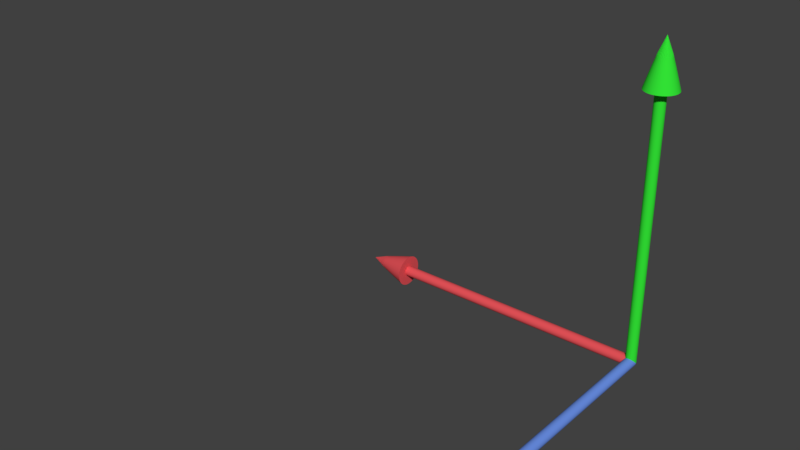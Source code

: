 # Source: ortho-frame-unity.blend  (saved by Blender 2.77.0; exported with 4.5.12 LTS)
import bpy
from mathutils import Matrix  # noqa: F401  (used for matrix-valued properties, if any)

bpy.ops.wm.read_factory_settings(use_empty=True)
scene = bpy.context.scene
scene.name = 'Scene'

# ---- collections
col_collection_1 = bpy.data.collections.new('Collection 1'); scene.collection.children.link(col_collection_1)

# ---- materials (node trees are filled in below, after node groups)
mat_blue = bpy.data.materials.new('blue')
mat_blue.alpha_threshold = 0.0
mat_blue.use_transparent_shadow = False
mat_blue.diffuse_color = (0.1463, 0.2792, 0.8, 1.0)
mat_blue.roughness = 0.5
mat_red = bpy.data.materials.new('red')
mat_red.alpha_threshold = 0.0
mat_red.use_transparent_shadow = False
mat_red.diffuse_color = (0.8, 0.08666, 0.09981, 1.0)
mat_red.roughness = 0.5
mat_green = bpy.data.materials.new('green')
mat_green.alpha_threshold = 0.0
mat_green.use_transparent_shadow = False
mat_green.diffuse_color = (0.03364, 0.8, 0.03731, 1.0)
mat_green.roughness = 0.5

# ---- material node trees

# ---- world
world_world = bpy.data.worlds.new('World'); scene.world = world_world
world_world.color = (0.05088, 0.05088, 0.05088)
world_world.use_sun_shadow = False
world_world.sun_shadow_jitter_overblur = 0.0
world_world.cycles.sampling_method = 'MANUAL'

# ---- meshes
me_cylinder = bpy.data.meshes.new('Cylinder')
me_cylinder.from_pydata([(-4.441e-18, 0.02, 2.98e-08), (2.176e-16, 0.02, 1.0), (0.003902, 0.01962, 0.0), (0.003902, 0.01962, 1.0), (0.007654, 0.01848, 2.98e-08), (0.007654, 0.01848, 1.0), (0.01111, 0.01663, 0.0), (0.01111, 0.01663, 1.0), (0.01414, 0.01414, 9.313e-10), (0.01414, 0.01414, 1.0), (0.01663, 0.01111, 3.073e-08), (0.01663, 0.01111, 1.0), (0.01848, 0.007654, 4.657e-10), (0.01848, 0.007654, 1.0), (0.01962, 0.003902, 3.004e-08), (0.01962, 0.003902, 1.0), (0.02, 2.98e-08, 0.0), (0.02, -1.192e-07, 1.0), (0.01962, -0.003902, -2.328e-10), (0.01962, -0.003902, 1.0), (0.01848, -0.007654, -4.657e-10), (0.01848, -0.007654, 1.0), (0.01663, -0.01111, -9.313e-10), (0.01663, -0.01111, 1.0), (0.01414, -0.01414, -9.313e-10), (0.01414, -0.01414, 1.0), (0.01111, -0.01663, 0.0), (0.01111, -0.01663, 1.0), (0.007654, -0.01848, 0.0), (0.007654, -0.01848, 1.0), (0.003902, -0.01962, 0.0), (0.003902, -0.01962, 1.0), (-6.517e-09, -0.02, 0.0), (-6.517e-09, -0.02, 1.0), (-0.003902, -0.01962, 0.0), (-0.003902, -0.01962, 1.0), (-0.007654, -0.01848, 0.0), (-0.007654, -0.01848, 1.0), (-0.01111, -0.01663, 0.0), (-0.01111, -0.01663, 1.0), (-0.01414, -0.01414, -9.313e-10), (-0.01414, -0.01414, 1.0), (-0.01663, -0.01111, -9.313e-10), (-0.01663, -0.01111, 1.0), (-0.01848, -0.007654, -4.657e-10), (-0.01848, -0.007654, 1.0), (-0.01962, -0.003902, -2.328e-10), (-0.01962, -0.003902, 1.0), (-0.02, 5.96e-08, 2.98e-08), (-0.02, -1.192e-07, 1.0), (-0.01962, 0.003902, 2.328e-10), (-0.01962, 0.003902, 1.0), (-0.01848, 0.007654, 4.657e-10), (-0.01848, 0.007654, 1.0), (-0.01663, 0.01111, 9.313e-10), (-0.01663, 0.01111, 1.0), (-0.01414, 0.01414, 9.313e-10), (-0.01414, 0.01414, 1.0), (-0.01111, 0.01663, 0.0), (-0.01111, 0.01663, 1.0), (-0.007654, 0.01848, 0.0), (-0.007654, 0.01848, 1.0), (-0.003902, 0.01962, 0.0), (-0.003902, 0.01962, 1.0), (-4.22e-09, 0.06, 1.0), (0.01171, 0.05885, 1.0), (0.02296, 0.05543, 1.0), (0.03333, 0.04989, 1.0), (0.04243, 0.04243, 1.0), (0.04989, 0.03333, 1.0), (0.05543, 0.02296, 1.0), (0.05885, 0.01171, 1.0), (0.06, -1.192e-07, 1.0), (0.05885, -0.01171, 1.0), (0.05543, -0.02296, 1.0), (0.04989, -0.03333, 1.0), (0.04243, -0.04243, 1.0), (0.03333, -0.04989, 1.0), (0.02296, -0.05543, 1.0), (0.01171, -0.05885, 1.0), (-2.377e-08, -0.06, 1.0), (-0.01171, -0.05885, 1.0), (-0.02296, -0.05543, 1.0), (-0.03333, -0.04989, 1.0), (-0.04243, -0.04243, 1.0), (-0.04989, -0.03333, 1.0), (-0.05543, -0.02296, 1.0), (-0.05885, -0.01171, 1.0), (-0.06, -1.192e-07, 1.0), (-0.05885, 0.01171, 1.0), (-0.05543, 0.02296, 1.0), (-0.04989, 0.03333, 1.0), (-0.04243, 0.04243, 1.0), (-0.03333, 0.04989, 1.0), (-0.02296, 0.05543, 1.0), (-0.01171, 0.05885, 1.0), (1.979e-09, -1.192e-07, 1.2), (4.441e-18, -2.98e-08, 0.02), (2.265e-16, -1.0, 0.02), (0.003902, 0.0, 0.01962), (0.003902, -1.0, 0.01962), (0.007654, -2.98e-08, 0.01848), (0.007654, -1.0, 0.01848), (0.01111, 0.0, 0.01663), (0.01111, -1.0, 0.01663), (0.01414, -1.863e-09, 0.01414), (0.01414, -1.0, 0.01414), (0.01663, -3.166e-08, 0.01111), (0.01663, -1.0, 0.01111), (0.01848, -9.313e-10, 0.007654), (0.01848, -1.0, 0.007654), (0.01962, -3.027e-08, 0.003902), (0.01962, -1.0, 0.003902), (0.02, 0.0, 2.98e-08), (0.02, -1.0, -1.192e-07), (0.01962, 4.657e-10, -0.003902), (0.01962, -1.0, -0.003902), (0.01848, 9.313e-10, -0.007654), (0.01848, -1.0, -0.007654), (0.01663, 1.863e-09, -0.01111), (0.01663, -1.0, -0.01111), (0.01414, 1.863e-09, -0.01414), (0.01414, -1.0, -0.01414), (0.01111, 0.0, -0.01663), (0.01111, -1.0, -0.01663), (0.007654, 0.0, -0.01848), (0.007654, -1.0, -0.01848), (0.003902, 0.0, -0.01962), (0.003902, -1.0, -0.01962), (-6.517e-09, 0.0, -0.02), (-6.517e-09, -1.0, -0.02), (-0.003902, 0.0, -0.01962), (-0.003902, -1.0, -0.01962), (-0.007654, 0.0, -0.01848), (-0.007654, -1.0, -0.01848), (-0.01111, 0.0, -0.01663), (-0.01111, -1.0, -0.01663), (-0.01414, 1.863e-09, -0.01414), (-0.01414, -1.0, -0.01414), (-0.01663, 1.863e-09, -0.01111), (-0.01663, -1.0, -0.01111), (-0.01848, 9.313e-10, -0.007654), (-0.01848, -1.0, -0.007654), (-0.01962, 4.657e-10, -0.003902), (-0.01962, -1.0, -0.003902), (-0.02, -2.98e-08, 5.96e-08), (-0.02, -1.0, -1.192e-07), (-0.01962, -4.657e-10, 0.003902), (-0.01962, -1.0, 0.003902), (-0.01848, -9.313e-10, 0.007654), (-0.01848, -1.0, 0.007654), (-0.01663, -1.863e-09, 0.01111), (-0.01663, -1.0, 0.01111), (-0.01414, -1.863e-09, 0.01414), (-0.01414, -1.0, 0.01414), (-0.01111, 0.0, 0.01663), (-0.01111, -1.0, 0.01663), (-0.007654, 0.0, 0.01848), (-0.007654, -1.0, 0.01848), (-0.003902, 0.0, 0.01962), (-0.003902, -1.0, 0.01962), (-4.22e-09, -1.0, 0.06), (0.01171, -1.0, 0.05885), (0.02296, -1.0, 0.05543), (0.03333, -1.0, 0.04989), (0.04243, -1.0, 0.04243), (0.04989, -1.0, 0.03333), (0.05543, -1.0, 0.02296), (0.05885, -1.0, 0.01171), (0.06, -1.0, -1.192e-07), (0.05885, -1.0, -0.01171), (0.05543, -1.0, -0.02296), (0.04989, -1.0, -0.03333), (0.04243, -1.0, -0.04243), (0.03333, -1.0, -0.04989), (0.02296, -1.0, -0.05543), (0.01171, -1.0, -0.05885), (-2.377e-08, -1.0, -0.06), (-0.01171, -1.0, -0.05885), (-0.02296, -1.0, -0.05543), (-0.03333, -1.0, -0.04989), (-0.04243, -1.0, -0.04243), (-0.04989, -1.0, -0.03333), (-0.05543, -1.0, -0.02296), (-0.05885, -1.0, -0.01171), (-0.06, -1.0, -1.192e-07), (-0.05885, -1.0, 0.01171), (-0.05543, -1.0, 0.02296), (-0.04989, -1.0, 0.03333), (-0.04243, -1.0, 0.04243), (-0.03333, -1.0, 0.04989), (-0.02296, -1.0, 0.05543), (-0.01171, -1.0, 0.05885), (1.979e-09, -1.2, -1.192e-07), (-2.712e-08, 0.02, 2.687e-09), (-1.0, 0.02, -1.417e-07), (1.987e-09, 0.01962, 0.003902), (-1.0, 0.01962, 0.003902), (-2.861e-08, 0.01848, 0.007654), (-1.0, 0.01848, 0.007654), (-4.007e-11, 0.01663, 0.01111), (-1.0, 0.01663, 0.01111), (-1.236e-09, 0.01414, 0.01414), (-1.0, 0.01414, 0.01414), (-3.126e-08, 0.01111, 0.01663), (-1.0, 0.01111, 0.01663), (-1.615e-09, 0.007654, 0.01848), (-1.0, 0.007654, 0.01848), (-3.338e-08, 0.003902, 0.01962), (-1.0, 0.003902, 0.01962), (-3.611e-09, 2.712e-08, 0.02), (-1.0, 1.246e-08, 0.02), (-3.578e-09, -0.003902, 0.01962), (-1.0, -0.003902, 0.01962), (-3.478e-09, -0.007654, 0.01848), (-1.0, -0.007654, 0.01848), (-3.316e-09, -0.01111, 0.01663), (-1.0, -0.01111, 0.01663), (-3.099e-09, -0.01414, 0.01414), (-1.0, -0.01414, 0.01414), (-3.765e-09, -0.01663, 0.01111), (-1.0, -0.01663, 0.01111), (-3.929e-09, -0.01848, 0.007654), (-1.0, -0.01848, 0.007654), (-3.368e-09, -0.01962, 0.003902), (-1.0, -0.01962, 0.003902), (-2.687e-09, -0.02, -9.204e-09), (-1.0, -0.02, -1.524e-07), (-1.987e-09, -0.01962, -0.003902), (-1.0, -0.01962, -0.003902), (-1.194e-09, -0.01848, -0.007654), (-1.0, -0.01848, -0.007654), (4.007e-11, -0.01663, -0.01111), (-1.0, -0.01663, -0.01111), (1.236e-09, -0.01414, -0.01414), (-1.0, -0.01414, -0.01414), (1.454e-09, -0.01111, -0.01663), (-1.0, -0.01111, -0.01663), (1.615e-09, -0.007654, -0.01848), (-1.0, -0.007654, -0.01848), (3.578e-09, -0.003902, -0.01962), (-1.0, -0.003902, -0.01962), (-2.619e-08, 6.229e-08, -0.02), (-1.0, 1.784e-08, -0.02), (3.578e-09, 0.003902, -0.01962), (-1.0, 0.003902, -0.01962), (3.478e-09, 0.007654, -0.01848), (-1.0, 0.007654, -0.01848), (3.316e-09, 0.01111, -0.01663), (-1.0, 0.01111, -0.01663), (3.099e-09, 0.01414, -0.01414), (-1.0, 0.01414, -0.01414), (3.765e-09, 0.01663, -0.01111), (-1.0, 0.01663, -0.01111), (3.929e-09, 0.01848, -0.007654), (-1.0, 0.01848, -0.007654), (3.368e-09, 0.01962, -0.003902), (-1.0, 0.01962, -0.003902), (-1.0, 0.06, -1.309e-07), (-1.0, 0.05885, 0.01171), (-1.0, 0.05543, 0.02296), (-1.0, 0.04989, 0.03333), (-1.0, 0.04243, 0.04243), (-1.0, 0.03333, 0.04989), (-1.0, 0.02296, 0.05543), (-1.0, 0.01171, 0.05885), (-1.0, 7.088e-09, 0.06), (-1.0, -0.01171, 0.05885), (-1.0, -0.02296, 0.05543), (-1.0, -0.03333, 0.04989), (-1.0, -0.04243, 0.04243), (-1.0, -0.04989, 0.03333), (-1.0, -0.05543, 0.02296), (-1.0, -0.05885, 0.01171), (-1.0, -0.06, -2.228e-07), (-1.0, -0.05885, -0.01171), (-1.0, -0.05543, -0.02296), (-1.0, -0.04989, -0.03333), (-1.0, -0.04243, -0.04243), (-1.0, -0.03333, -0.04989), (-1.0, -0.02296, -0.05543), (-1.0, -0.01171, -0.05885), (-1.0, 2.321e-08, -0.06), (-1.0, 0.01171, -0.05885), (-1.0, 0.02296, -0.05543), (-1.0, 0.03333, -0.04989), (-1.0, 0.04243, -0.04243), (-1.0, 0.04989, -0.03333), (-1.0, 0.05543, -0.02296), (-1.0, 0.05885, -0.01171), (-1.2, 4.202e-08, -2.241e-07), (-0.003902, 0.0, 0.01962), (-0.007654, 0.0, 0.01848), (-0.01111, 0.0, 0.01663), (-0.01414, 0.0, 0.01414), (-0.01663, 0.0, 0.01111), (-0.01848, 0.0, 0.007654), (-0.01962, 0.0, 0.003902), (-0.02, 0.0, 1.51e-09), (-0.01962, 0.0, -0.003902), (-0.01848, 0.0, -0.007654), (-0.01663, 0.0, -0.01111), (-0.01414, 0.0, -0.01414), (-0.01111, 0.0, -0.01663), (-0.007654, 0.0, -0.01848), (-0.003902, 0.0, -0.01962), (-0.003827, 0.0007612, 0.01962), (-0.007507, 0.001493, 0.01848), (-0.0109, 0.002168, 0.01663), (-0.01387, 0.002759, 0.01414), (-0.01631, 0.003244, 0.01111), (-0.01812, 0.003605, 0.007654), (-0.01924, 0.003827, 0.003902), (-0.01962, 0.003902, 1.51e-09), (-0.01924, 0.003827, -0.003902), (-0.01812, 0.003605, -0.007654), (-0.01631, 0.003244, -0.01111), (-0.01387, 0.002759, -0.01414), (-0.0109, 0.002168, -0.01663), (-0.007507, 0.001493, -0.01848), (-0.003827, 0.0007612, -0.01962), (-0.003605, 0.001493, 0.01962), (-0.007071, 0.002929, 0.01848), (-0.01027, 0.004252, 0.01663), (-0.01307, 0.005412, 0.01414), (-0.01536, 0.006364, 0.01111), (-0.01707, 0.007071, 0.007654), (-0.01812, 0.007507, 0.003902), (-0.01848, 0.007654, 1.51e-09), (-0.01812, 0.007507, -0.003902), (-0.01707, 0.007071, -0.007654), (-0.01536, 0.006364, -0.01111), (-0.01307, 0.005412, -0.01414), (-0.01027, 0.004252, -0.01663), (-0.007071, 0.002929, -0.01848), (-0.003605, 0.001493, -0.01962), (-0.003244, 0.002168, 0.01962), (-0.006364, 0.004252, 0.01848), (-0.009239, 0.006173, 0.01663), (-0.01176, 0.007857, 0.01414), (-0.01383, 0.009239, 0.01111), (-0.01536, 0.01027, 0.007654), (-0.01631, 0.0109, 0.003902), (-0.01663, 0.01111, 1.51e-09), (-0.01631, 0.0109, -0.003902), (-0.01536, 0.01027, -0.007654), (-0.01383, 0.009239, -0.01111), (-0.01176, 0.007857, -0.01414), (-0.009239, 0.006173, -0.01663), (-0.006364, 0.004252, -0.01848), (-0.003244, 0.002168, -0.01962), (-0.002759, 0.002759, 0.01962), (-0.005412, 0.005412, 0.01848), (-0.007857, 0.007857, 0.01663), (-0.01, 0.01, 0.01414), (-0.01176, 0.01176, 0.01111), (-0.01307, 0.01307, 0.007654), (-0.01387, 0.01387, 0.003902), (-0.01414, 0.01414, 1.51e-09), (-0.01387, 0.01387, -0.003902), (-0.01307, 0.01307, -0.007654), (-0.01176, 0.01176, -0.01111), (-0.01, 0.01, -0.01414), (-0.007857, 0.007857, -0.01663), (-0.005412, 0.005412, -0.01848), (-0.002759, 0.002759, -0.01962), (-0.002168, 0.003244, 0.01962), (-0.004252, 0.006364, 0.01848), (-0.006173, 0.009239, 0.01663), (-0.007857, 0.01176, 0.01414), (-0.009239, 0.01383, 0.01111), (-0.01027, 0.01536, 0.007654), (-0.0109, 0.01631, 0.003902), (-0.01111, 0.01663, 1.51e-09), (-0.0109, 0.01631, -0.003902), (-0.01027, 0.01536, -0.007654), (-0.009239, 0.01383, -0.01111), (-0.007857, 0.01176, -0.01414), (-0.006173, 0.009239, -0.01663), (-0.004252, 0.006364, -0.01848), (-0.002168, 0.003244, -0.01962), (-0.001493, 0.003605, 0.01962), (-0.002929, 0.007071, 0.01848), (-0.004252, 0.01027, 0.01663), (-0.005412, 0.01307, 0.01414), (-0.006364, 0.01536, 0.01111), (-0.007071, 0.01707, 0.007654), (-0.007507, 0.01812, 0.003902), (-0.007654, 0.01848, 1.51e-09), (-0.007507, 0.01812, -0.003902), (-0.007071, 0.01707, -0.007654), (-0.006364, 0.01536, -0.01111), (-0.005412, 0.01307, -0.01414), (-0.004252, 0.01027, -0.01663), (-0.002929, 0.007071, -0.01848), (-0.001493, 0.003605, -0.01962), (-0.0007612, 0.003827, 0.01962), (-0.001493, 0.007507, 0.01848), (-0.002168, 0.0109, 0.01663), (-0.002759, 0.01387, 0.01414), (-0.003244, 0.01631, 0.01111), (-0.003605, 0.01812, 0.007654), (-0.003827, 0.01924, 0.003902), (-0.003902, 0.01962, 1.51e-09), (-0.003827, 0.01924, -0.003902), (-0.003605, 0.01812, -0.007654), (-0.003244, 0.01631, -0.01111), (-0.002759, 0.01387, -0.01414), (-0.002168, 0.0109, -0.01663), (-0.001493, 0.007507, -0.01848), (-0.0007612, 0.003827, -0.01962), (6.533e-09, 0.003902, 0.01962), (6.384e-09, 0.007654, 0.01848), (6.235e-09, 0.01111, 0.01663), (6.384e-09, 0.01414, 0.01414), (6.682e-09, 0.01663, 0.01111), (5.49e-09, 0.01848, 0.007654), (7.874e-09, 0.01962, 0.003902), (7.576e-09, 0.02, 1.51e-09), (7.874e-09, 0.01962, -0.003902), (4.596e-09, 0.01848, -0.007654), (6.682e-09, 0.01663, -0.01111), (6.384e-09, 0.01414, -0.01414), (6.831e-09, 0.01111, -0.01663), (6.086e-09, 0.007654, -0.01848), (6.16e-09, 0.003902, -0.01962), (0.0007612, 0.003827, 0.01962), (0.001493, 0.007507, 0.01848), (0.002168, 0.0109, 0.01663), (0.002759, 0.01387, 0.01414), (0.003244, 0.01631, 0.01111), (0.003605, 0.01812, 0.007654), (0.003827, 0.01924, 0.003902), (0.003902, 0.01962, 1.51e-09), (0.003827, 0.01924, -0.003902), (0.003605, 0.01812, -0.007654), (0.003244, 0.01631, -0.01111), (0.002759, 0.01387, -0.01414), (0.002168, 0.0109, -0.01663), (0.001493, 0.007507, -0.01848), (0.0007612, 0.003827, -0.01962), (0.001493, 0.003605, 0.01962), (0.002929, 0.007071, 0.01848), (0.004252, 0.01027, 0.01663), (0.005412, 0.01307, 0.01414), (0.006364, 0.01536, 0.01111), (0.007071, 0.01707, 0.007654), (0.007507, 0.01812, 0.003902), (0.007654, 0.01848, 1.51e-09), (0.007507, 0.01812, -0.003902), (0.007071, 0.01707, -0.007654), (0.006364, 0.01536, -0.01111), (0.005412, 0.01307, -0.01414), (0.004252, 0.01027, -0.01663), (0.002929, 0.007071, -0.01848), (0.001493, 0.003605, -0.01962), (0.002168, 0.003244, 0.01962), (0.004252, 0.006364, 0.01848), (0.006173, 0.009239, 0.01663), (0.007857, 0.01176, 0.01414), (0.009239, 0.01383, 0.01111), (0.01027, 0.01536, 0.007654), (0.0109, 0.01631, 0.003902), (0.01111, 0.01663, 1.51e-09), (0.0109, 0.01631, -0.003902), (0.01027, 0.01536, -0.007654), (0.009239, 0.01383, -0.01111), (0.007857, 0.01176, -0.01414), (0.006173, 0.009239, -0.01663), (0.004252, 0.006364, -0.01848), (0.002168, 0.003244, -0.01962), (0.002759, 0.002759, 0.01962), (0.005412, 0.005412, 0.01848), (0.007857, 0.007857, 0.01663), (0.01, 0.01, 0.01414), (0.01176, 0.01176, 0.01111), (0.01307, 0.01307, 0.007654), (0.01387, 0.01387, 0.003902), (0.01414, 0.01414, 1.51e-09), (0.01387, 0.01387, -0.003902), (0.01307, 0.01307, -0.007654), (0.01176, 0.01176, -0.01111), (0.01, 0.01, -0.01414), (0.007857, 0.007857, -0.01663), (0.005412, 0.005412, -0.01848), (0.002759, 0.002759, -0.01962), (0.003244, 0.002168, 0.01962), (0.006364, 0.004252, 0.01848), (0.009239, 0.006173, 0.01663), (0.01176, 0.007857, 0.01414), (0.01383, 0.009239, 0.01111), (0.01536, 0.01027, 0.007654), (0.01631, 0.0109, 0.003902), (0.01663, 0.01111, 1.51e-09), (0.01631, 0.0109, -0.003902), (0.01536, 0.01027, -0.007654), (0.01383, 0.009239, -0.01111), (0.01176, 0.007857, -0.01414), (0.009239, 0.006173, -0.01663), (0.006364, 0.004252, -0.01848), (0.003244, 0.002168, -0.01962), (0.003605, 0.001493, 0.01962), (0.007071, 0.002929, 0.01848), (0.01027, 0.004252, 0.01663), (0.01307, 0.005412, 0.01414), (0.01536, 0.006364, 0.01111), (0.01707, 0.007071, 0.007654), (0.01812, 0.007507, 0.003902), (0.01848, 0.007654, 1.51e-09), (0.01812, 0.007507, -0.003902), (0.01707, 0.007071, -0.007654), (0.01536, 0.006364, -0.01111), (0.01307, 0.005412, -0.01414), (0.01027, 0.004252, -0.01663), (0.007071, 0.002929, -0.01848), (0.003605, 0.001493, -0.01962), (0.003827, 0.0007612, 0.01962), (0.007507, 0.001493, 0.01848), (0.0109, 0.002168, 0.01663), (0.01387, 0.002759, 0.01414), (0.01631, 0.003244, 0.01111), (0.01812, 0.003605, 0.007654), (0.01924, 0.003827, 0.003902), (0.01962, 0.003902, 1.51e-09), (0.01924, 0.003827, -0.003902), (0.01812, 0.003605, -0.007654), (0.01631, 0.003244, -0.01111), (0.01387, 0.002759, -0.01414), (0.0109, 0.002168, -0.01663), (0.007507, 0.001493, -0.01848), (0.003827, 0.0007612, -0.01962), (0.003902, -1.442e-10, 0.01962), (0.007654, 8.243e-10, 0.01848), (0.01111, 5.263e-10, 0.01663), (0.01414, -5.168e-10, 0.01414), (0.01663, -1.709e-09, 0.01111), (0.01848, 1.271e-09, 0.007654), (0.01962, -1.709e-09, 0.003902), (0.02, -2.007e-09, 1.51e-09), (0.01962, -1.709e-09, -0.003902), (0.01848, 1.271e-09, -0.007654), (0.01663, -1.709e-09, -0.01111), (0.01414, -5.168e-10, -0.01414), (0.01111, -2.187e-10, -0.01663), (0.007654, 7.928e-11, -0.01848), (0.003902, 7.928e-11, -0.01962), (0.003827, -0.0007612, 0.01962), (0.007507, -0.001493, 0.01848), (0.0109, -0.002168, 0.01663), (0.01387, -0.002759, 0.01414), (0.01631, -0.003244, 0.01111), (0.01812, -0.003605, 0.007654), (0.01924, -0.003827, 0.003902), (0.01962, -0.003902, 1.51e-09), (0.01924, -0.003827, -0.003902), (0.01812, -0.003605, -0.007654), (0.01631, -0.003244, -0.01111), (0.01387, -0.002759, -0.01414), (0.0109, -0.002168, -0.01663), (0.007507, -0.001493, -0.01848), (0.003827, -0.0007612, -0.01962), (0.003605, -0.001493, 0.01962), (0.007071, -0.002929, 0.01848), (0.01027, -0.004252, 0.01663), (0.01307, -0.005412, 0.01414), (0.01536, -0.006364, 0.01111), (0.01707, -0.007071, 0.007654), (0.01812, -0.007507, 0.003902), (0.01848, -0.007654, 1.51e-09), (0.01812, -0.007507, -0.003902), (0.01707, -0.007071, -0.007654), (0.01536, -0.006364, -0.01111), (0.01307, -0.005412, -0.01414), (0.01027, -0.004252, -0.01663), (0.007071, -0.002929, -0.01848), (0.003605, -0.001493, -0.01962), (0.003244, -0.002168, 0.01962), (0.006364, -0.004252, 0.01848), (0.009239, -0.006173, 0.01663), (0.01176, -0.007857, 0.01414), (0.01383, -0.009239, 0.01111), (0.01536, -0.01027, 0.007654), (0.01631, -0.0109, 0.003902), (0.01663, -0.01111, 1.51e-09), (0.01631, -0.0109, -0.003902), (0.01536, -0.01027, -0.007654), (0.01383, -0.009239, -0.01111), (0.01176, -0.007857, -0.01414), (0.009239, -0.006173, -0.01663), (0.006364, -0.004252, -0.01848), (0.003244, -0.002168, -0.01962), (0.002759, -0.002759, 0.01962), (0.005412, -0.005412, 0.01848), (0.007857, -0.007857, 0.01663), (0.01, -0.01, 0.01414), (0.01176, -0.01176, 0.01111), (0.01307, -0.01307, 0.007654), (0.01387, -0.01387, 0.003902), (0.01414, -0.01414, 1.51e-09), (0.01387, -0.01387, -0.003902), (0.01307, -0.01307, -0.007654), (0.01176, -0.01176, -0.01111), (0.01, -0.01, -0.01414), (0.007857, -0.007857, -0.01663), (0.005412, -0.005412, -0.01848), (0.002759, -0.002759, -0.01962), (0.002168, -0.003244, 0.01962), (0.004252, -0.006364, 0.01848), (0.006173, -0.009239, 0.01663), (0.007857, -0.01176, 0.01414), (0.009239, -0.01383, 0.01111), (0.01027, -0.01536, 0.007654), (0.0109, -0.01631, 0.003902), (0.01111, -0.01663, 1.51e-09), (0.0109, -0.01631, -0.003902), (0.01027, -0.01536, -0.007654), (0.009239, -0.01383, -0.01111), (0.007857, -0.01176, -0.01414), (0.006173, -0.009239, -0.01663), (0.004252, -0.006364, -0.01848), (0.002168, -0.003244, -0.01962), (6.517e-09, 0.0, -0.02), (0.001493, -0.003605, 0.01962), (0.002929, -0.007071, 0.01848), (0.004252, -0.01027, 0.01663), (0.005412, -0.01307, 0.01414), (0.006364, -0.01536, 0.01111), (0.007071, -0.01707, 0.007654), (0.007507, -0.01812, 0.003902), (0.007654, -0.01848, 1.51e-09), (0.007507, -0.01812, -0.003902), (0.007071, -0.01707, -0.007654), (0.006364, -0.01536, -0.01111), (0.005412, -0.01307, -0.01414), (0.004252, -0.01027, -0.01663), (0.002929, -0.007071, -0.01848), (0.001493, -0.003605, -0.01962), (0.0007612, -0.003827, 0.01962), (0.001493, -0.007507, 0.01848), (0.002168, -0.0109, 0.01663), (0.002759, -0.01387, 0.01414), (0.003244, -0.01631, 0.01111), (0.003605, -0.01812, 0.007654), (0.003827, -0.01924, 0.003902), (0.003902, -0.01962, 1.51e-09), (0.003827, -0.01924, -0.003902), (0.003605, -0.01812, -0.007654), (0.003244, -0.01631, -0.01111), (0.002759, -0.01387, -0.01414), (0.002168, -0.0109, -0.01663), (0.001493, -0.007507, -0.01848), (0.0007612, -0.003827, -0.01962), (6.235e-09, -0.003902, 0.01962), (5.639e-09, -0.007654, 0.01848), (5.639e-09, -0.01111, 0.01663), (3.702e-09, -0.01414, 0.01414), (2.807e-09, -0.01663, 0.01111), (6.384e-09, -0.01848, 0.007654), (1.913e-09, -0.01962, 0.003902), (2.807e-09, -0.02, 1.51e-09), (1.913e-09, -0.01962, -0.003902), (6.384e-09, -0.01848, -0.007654), (2.807e-09, -0.01663, -0.01111), (3.702e-09, -0.01414, -0.01414), (5.192e-09, -0.01111, -0.01663), (5.043e-09, -0.007654, -0.01848), (6.309e-09, -0.003902, -0.01962), (-0.0007612, -0.003827, 0.01962), (-0.001493, -0.007507, 0.01848), (-0.002168, -0.0109, 0.01663), (-0.002759, -0.01387, 0.01414), (-0.003244, -0.01631, 0.01111), (-0.003605, -0.01812, 0.007654), (-0.003827, -0.01924, 0.003902), (-0.003902, -0.01962, 1.51e-09), (-0.003827, -0.01924, -0.003902), (-0.003605, -0.01812, -0.007654), (-0.003244, -0.01631, -0.01111), (-0.002759, -0.01387, -0.01414), (-0.002168, -0.0109, -0.01663), (-0.001493, -0.007507, -0.01848), (-0.0007612, -0.003827, -0.01962), (-0.001493, -0.003605, 0.01962), (-0.002929, -0.007071, 0.01848), (-0.004252, -0.01027, 0.01663), (-0.005412, -0.01307, 0.01414), (-0.006364, -0.01536, 0.01111), (-0.007071, -0.01707, 0.007654), (-0.007507, -0.01812, 0.003902), (-0.007654, -0.01848, 1.51e-09), (-0.007507, -0.01812, -0.003902), (-0.007071, -0.01707, -0.007654), (-0.006364, -0.01536, -0.01111), (-0.005412, -0.01307, -0.01414), (-0.004252, -0.01027, -0.01663), (-0.002929, -0.007071, -0.01848), (-0.001493, -0.003605, -0.01962), (-0.002168, -0.003244, 0.01962), (-0.004252, -0.006364, 0.01848), (-0.006173, -0.009239, 0.01663), (-0.007857, -0.01176, 0.01414), (-0.009239, -0.01383, 0.01111), (-0.01027, -0.01536, 0.007654), (-0.0109, -0.01631, 0.003902), (-0.01111, -0.01663, 1.51e-09), (-0.0109, -0.01631, -0.003902), (-0.01027, -0.01536, -0.007654), (-0.009239, -0.01383, -0.01111), (-0.007857, -0.01176, -0.01414), (-0.006173, -0.009239, -0.01663), (-0.004252, -0.006364, -0.01848), (-0.002168, -0.003244, -0.01962), (-0.002759, -0.002759, 0.01962), (-0.005412, -0.005412, 0.01848), (-0.007857, -0.007857, 0.01663), (-0.01, -0.01, 0.01414), (-0.01176, -0.01176, 0.01111), (-0.01307, -0.01307, 0.007654), (-0.01387, -0.01387, 0.003902), (-0.01414, -0.01414, 1.51e-09), (-0.01387, -0.01387, -0.003902), (-0.01307, -0.01307, -0.007654), (-0.01176, -0.01176, -0.01111), (-0.01, -0.01, -0.01414), (-0.007857, -0.007857, -0.01663), (-0.005412, -0.005412, -0.01848), (-0.002759, -0.002759, -0.01962), (-0.003244, -0.002168, 0.01962), (-0.006364, -0.004252, 0.01848), (-0.009239, -0.006173, 0.01663), (-0.01176, -0.007857, 0.01414), (-0.01383, -0.009239, 0.01111), (-0.01536, -0.01027, 0.007654), (-0.01631, -0.0109, 0.003902), (-0.01663, -0.01111, 1.51e-09), (-0.01631, -0.0109, -0.003902), (-0.01536, -0.01027, -0.007654), (-0.01383, -0.009239, -0.01111), (-0.01176, -0.007857, -0.01414), (-0.009239, -0.006173, -0.01663), (-0.006364, -0.004252, -0.01848), (-0.003244, -0.002168, -0.01962), (4.961e-10, -2.494e-09, 0.02), (-0.003605, -0.001493, 0.01962), (-0.007071, -0.002929, 0.01848), (-0.01027, -0.004252, 0.01663), (-0.01307, -0.005412, 0.01414), (-0.01536, -0.006364, 0.01111), (-0.01707, -0.007071, 0.007654), (-0.01812, -0.007507, 0.003902), (-0.01848, -0.007654, 1.51e-09), (-0.01812, -0.007507, -0.003902), (-0.01707, -0.007071, -0.007654), (-0.01536, -0.006364, -0.01111), (-0.01307, -0.005412, -0.01414), (-0.01027, -0.004252, -0.01663), (-0.007071, -0.002929, -0.01848), (-0.003605, -0.001493, -0.01962), (-0.003827, -0.0007612, 0.01962), (-0.007507, -0.001493, 0.01848), (-0.0109, -0.002168, 0.01663), (-0.01387, -0.002759, 0.01414), (-0.01631, -0.003244, 0.01111), (-0.01812, -0.003605, 0.007654), (-0.01924, -0.003827, 0.003902), (-0.01962, -0.003902, 1.51e-09), (-0.01924, -0.003827, -0.003902), (-0.01812, -0.003605, -0.007654), (-0.01631, -0.003244, -0.01111), (-0.01387, -0.002759, -0.01414), (-0.0109, -0.002168, -0.01663), (-0.007507, -0.001493, -0.01848), (-0.003827, -0.0007612, -0.01962), (-0.5, 0.02, -6.948e-08), (-0.5, 0.01962, 0.003902), (-0.5, 0.01848, 0.007654), (-0.5, 0.01663, 0.01111), (-0.5, 0.01414, 0.01414), (-0.5, 0.01111, 0.01663), (-0.5, 0.007654, 0.01848), (-0.5, 0.003902, 0.01962), (-0.5, 1.979e-08, 0.02), (-0.5, -0.003902, 0.01962), (-0.5, -0.007654, 0.01848), (-0.5, -0.01111, 0.01663), (-0.5, -0.01414, 0.01414), (-0.5, -0.01663, 0.01111), (-0.5, -0.01848, 0.007654), (-0.5, -0.01962, 0.003902), (-0.5, -0.02, -8.08e-08), (-0.5, -0.01962, -0.003902), (-0.5, -0.01848, -0.007654), (-0.5, -0.01663, -0.01111), (-0.5, -0.01414, -0.01414), (-0.5, -0.01111, -0.01663), (-0.5, -0.007654, -0.01848), (-0.5, -0.003902, -0.01962), (-0.5, 4.006e-08, -0.02), (-0.5, 0.003902, -0.01962), (-0.5, 0.007654, -0.01848), (-0.5, 0.01111, -0.01663), (-0.5, 0.01414, -0.01414), (-0.5, 0.01663, -0.01111), (-0.5, 0.01848, -0.007654), (-0.5, 0.01962, -0.003902), (1.155e-16, -0.5, 0.02), (0.003902, -0.5, 0.01962), (0.007654, -0.5, 0.01848), (0.01111, -0.5, 0.01663), (0.01414, -0.5, 0.01414), (0.01663, -0.5, 0.01111), (0.01848, -0.5, 0.007654), (0.01962, -0.5, 0.003902), (0.02, -0.5, -5.96e-08), (0.01962, -0.5, -0.003902), (0.01848, -0.5, -0.007654), (0.01663, -0.5, -0.01111), (0.01414, -0.5, -0.01414), (0.01111, -0.5, -0.01663), (0.007654, -0.5, -0.01848), (0.003902, -0.5, -0.01962), (-6.517e-09, -0.5, -0.02), (-0.003902, -0.5, -0.01962), (-0.007654, -0.5, -0.01848), (-0.01111, -0.5, -0.01663), (-0.01414, -0.5, -0.01414), (-0.01663, -0.5, -0.01111), (-0.01848, -0.5, -0.007654), (-0.01962, -0.5, -0.003902), (-0.02, -0.5, -5.96e-08), (-0.01962, -0.5, 0.003902), (-0.01848, -0.5, 0.007654), (-0.01663, -0.5, 0.01111), (-0.01414, -0.5, 0.01414), (-0.01111, -0.5, 0.01663), (-0.007654, -0.5, 0.01848), (-0.003902, -0.5, 0.01962), (1.066e-16, 0.02, 0.5), (0.003902, 0.01962, 0.5), (0.007654, 0.01848, 0.5), (0.01111, 0.01663, 0.5), (0.01414, 0.01414, 0.5), (0.01663, 0.01111, 0.5), (0.01848, 0.007654, 0.5), (0.01962, 0.003902, 0.5), (0.02, 0.0, 0.5), (0.01962, -0.003902, 0.5), (0.01848, -0.007654, 0.5), (0.01663, -0.01111, 0.5), (0.01414, -0.01414, 0.5), (0.01111, -0.01663, 0.5), (0.007654, -0.01848, 0.5), (0.003902, -0.01962, 0.5), (-6.517e-09, -0.02, 0.5), (-0.003902, -0.01962, 0.5), (-0.007654, -0.01848, 0.5), (-0.01111, -0.01663, 0.5), (-0.01414, -0.01414, 0.5), (-0.01663, -0.01111, 0.5), (-0.01848, -0.007654, 0.5), (-0.01962, -0.003902, 0.5), (-0.02, 0.0, 0.5), (-0.01962, 0.003902, 0.5), (-0.01848, 0.007654, 0.5), (-0.01663, 0.01111, 0.5), (-0.01414, 0.01414, 0.5), (-0.01111, 0.01663, 0.5), (-0.007654, 0.01848, 0.5), (-0.003902, 0.01962, 0.5), (0.003902, 0.01962, 0.25), (0.007654, 0.01848, 0.25), (0.01111, 0.01663, 0.25), (0.01414, 0.01414, 0.25), (0.01663, 0.01111, 0.25), (0.01848, 0.007654, 0.25), (0.01962, 0.003902, 0.25), (0.02, 0.0, 0.25), (0.01962, -0.003902, 0.25), (0.01848, -0.007654, 0.25), (0.01663, -0.01111, 0.25), (0.01414, -0.01414, 0.25), (0.01111, -0.01663, 0.25), (0.007654, -0.01848, 0.25), (0.003902, -0.01962, 0.25), (-6.517e-09, -0.02, 0.25), (-0.003902, -0.01962, 0.25), (-0.007654, -0.01848, 0.25), (-0.01111, -0.01663, 0.25), (-0.01414, -0.01414, 0.25), (-0.01663, -0.01111, 0.25), (-0.01848, -0.007654, 0.25), (-0.01962, -0.003902, 0.25), (-0.02, 2.98e-08, 0.25), (-0.01962, 0.003902, 0.25), (-0.01848, 0.007654, 0.25), (-0.01663, 0.01111, 0.25), (-0.01414, 0.01414, 0.25), (-0.01111, 0.01663, 0.25), (-0.007654, 0.01848, 0.25), (-0.003902, 0.01962, 0.25), (5.107e-17, 0.02, 0.25), (1.621e-16, 0.02, 0.75), (0.003902, 0.01962, 0.75), (0.007654, 0.01848, 0.75), (0.01111, 0.01663, 0.75), (0.01414, 0.01414, 0.75), (0.01663, 0.01111, 0.75), (0.01848, 0.007654, 0.75), (0.01962, 0.003902, 0.75), (0.02, -5.96e-08, 0.75), (0.01962, -0.003902, 0.75), (0.01848, -0.007654, 0.75), (0.01663, -0.01111, 0.75), (0.01414, -0.01414, 0.75), (0.01111, -0.01663, 0.75), (0.007654, -0.01848, 0.75), (0.003902, -0.01962, 0.75), (-6.517e-09, -0.02, 0.75), (-0.003902, -0.01962, 0.75), (-0.007654, -0.01848, 0.75), (-0.01111, -0.01663, 0.75), (-0.01414, -0.01414, 0.75), (-0.01663, -0.01111, 0.75), (-0.01848, -0.007654, 0.75), (-0.01962, -0.003902, 0.75), (-0.02, -5.96e-08, 0.75), (-0.01962, 0.003902, 0.75), (-0.01848, 0.007654, 0.75), (-0.01663, 0.01111, 0.75), (-0.01414, 0.01414, 0.75), (-0.01111, 0.01663, 0.75), (-0.007654, 0.01848, 0.75), (-0.003902, 0.01962, 0.75), (-0.25, 0.01962, 0.003902), (-0.25, 0.01848, 0.007654), (-0.25, 0.01663, 0.01111), (-0.25, 0.01414, 0.01414), (-0.25, 0.01111, 0.01663), (-0.25, 0.007654, 0.01848), (-0.25, 0.003902, 0.01962), (-0.25, 2.345e-08, 0.02), (-0.25, -0.003902, 0.01962), (-0.25, -0.007654, 0.01848), (-0.25, -0.01111, 0.01663), (-0.25, -0.01414, 0.01414), (-0.25, -0.01663, 0.01111), (-0.25, -0.01848, 0.007654), (-0.25, -0.01962, 0.003902), (-0.25, -0.02, -4.5e-08), (-0.25, -0.01962, -0.003902), (-0.25, -0.01848, -0.007654), (-0.25, -0.01663, -0.01111), (-0.25, -0.01414, -0.01414), (-0.25, -0.01111, -0.01663), (-0.25, -0.007654, -0.01848), (-0.25, -0.003902, -0.01962), (-0.25, 5.118e-08, -0.02), (-0.25, 0.003902, -0.01962), (-0.25, 0.007654, -0.01848), (-0.25, 0.01111, -0.01663), (-0.25, 0.01414, -0.01414), (-0.25, 0.01663, -0.01111), (-0.25, 0.01848, -0.007654), (-0.25, 0.01962, -0.003902), (-0.25, 0.02, -3.34e-08), (-0.75, 0.02, -1.056e-07), (-0.75, 0.01962, 0.003902), (-0.75, 0.01848, 0.007654), (-0.75, 0.01663, 0.01111), (-0.75, 0.01414, 0.01414), (-0.75, 0.01111, 0.01663), (-0.75, 0.007654, 0.01848), (-0.75, 0.003902, 0.01962), (-0.75, 1.613e-08, 0.02), (-0.75, -0.003902, 0.01962), (-0.75, -0.007654, 0.01848), (-0.75, -0.01111, 0.01663), (-0.75, -0.01414, 0.01414), (-0.75, -0.01663, 0.01111), (-0.75, -0.01848, 0.007654), (-0.75, -0.01962, 0.003902), (-0.75, -0.02, -1.166e-07), (-0.75, -0.01962, -0.003902), (-0.75, -0.01848, -0.007654), (-0.75, -0.01663, -0.01111), (-0.75, -0.01414, -0.01414), (-0.75, -0.01111, -0.01663), (-0.75, -0.007654, -0.01848), (-0.75, -0.003902, -0.01962), (-0.75, 2.895e-08, -0.02), (-0.75, 0.003902, -0.01962), (-0.75, 0.007654, -0.01848), (-0.75, 0.01111, -0.01663), (-0.75, 0.01414, -0.01414), (-0.75, 0.01663, -0.01111), (-0.75, 0.01848, -0.007654), (-0.75, 0.01962, -0.003902), (0.003902, -0.25, 0.01962), (0.007654, -0.25, 0.01848), (0.01111, -0.25, 0.01663), (0.01414, -0.25, 0.01414), (0.01663, -0.25, 0.01111), (0.01848, -0.25, 0.007654), (0.01962, -0.25, 0.003902), (0.02, -0.25, -2.98e-08), (0.01962, -0.25, -0.003902), (0.01848, -0.25, -0.007654), (0.01663, -0.25, -0.01111), (0.01414, -0.25, -0.01414), (0.01111, -0.25, -0.01663), (0.007654, -0.25, -0.01848), (0.003902, -0.25, -0.01962), (-6.517e-09, -0.25, -0.02), (-0.003902, -0.25, -0.01962), (-0.007654, -0.25, -0.01848), (-0.01111, -0.25, -0.01663), (-0.01414, -0.25, -0.01414), (-0.01663, -0.25, -0.01111), (-0.01848, -0.25, -0.007654), (-0.01962, -0.25, -0.003902), (-0.02, -0.25, 0.0), (-0.01962, -0.25, 0.003902), (-0.01848, -0.25, 0.007654), (-0.01663, -0.25, 0.01111), (-0.01414, -0.25, 0.01414), (-0.01111, -0.25, 0.01663), (-0.007654, -0.25, 0.01848), (-0.003902, -0.25, 0.01962), (5.995e-17, -0.25, 0.02), (1.71e-16, -0.75, 0.02), (0.003902, -0.75, 0.01962), (0.007654, -0.75, 0.01848), (0.01111, -0.75, 0.01663), (0.01414, -0.75, 0.01414), (0.01663, -0.75, 0.01111), (0.01848, -0.75, 0.007654), (0.01962, -0.75, 0.003902), (0.02, -0.75, -1.192e-07), (0.01962, -0.75, -0.003902), (0.01848, -0.75, -0.007654), (0.01663, -0.75, -0.01111), (0.01414, -0.75, -0.01414), (0.01111, -0.75, -0.01663), (0.007654, -0.75, -0.01848), (0.003902, -0.75, -0.01962), (-6.517e-09, -0.75, -0.02), (-0.003902, -0.75, -0.01962), (-0.007654, -0.75, -0.01848), (-0.01111, -0.75, -0.01663), (-0.01414, -0.75, -0.01414), (-0.01663, -0.75, -0.01111), (-0.01848, -0.75, -0.007654), (-0.01962, -0.75, -0.003902), (-0.02, -0.75, -1.192e-07), (-0.01962, -0.75, 0.003902), (-0.01848, -0.75, 0.007654), (-0.01663, -0.75, 0.01111), (-0.01414, -0.75, 0.01414), (-0.01111, -0.75, 0.01663), (-0.007654, -0.75, 0.01848), (-0.003902, -0.75, 0.01962)], [], [(901, 1, 3, 902), (902, 3, 5, 903), (903, 5, 7, 904), (904, 7, 9, 905), (905, 9, 11, 906), (906, 11, 13, 907), (907, 13, 15, 908), (908, 15, 17, 909), (909, 17, 19, 910), (910, 19, 21, 911), (911, 21, 23, 912), (912, 23, 25, 913), (913, 25, 27, 914), (914, 27, 29, 915), (915, 29, 31, 916), (916, 31, 33, 917), (917, 33, 35, 918), (918, 35, 37, 919), (919, 37, 39, 920), (920, 39, 41, 921), (921, 41, 43, 922), (922, 43, 45, 923), (923, 45, 47, 924), (924, 47, 49, 925), (925, 49, 51, 926), (926, 51, 53, 927), (927, 53, 55, 928), (928, 55, 57, 929), (929, 57, 59, 930), (930, 59, 61, 931), (7, 5, 66, 67), (931, 61, 63, 932), (932, 63, 1, 901), (0, 2, 4, 6, 8, 10, 12, 14, 16, 18, 20, 22, 24, 26, 28, 30, 32, 34, 36, 38, 40, 42, 44, 46, 48, 50, 52, 54, 56, 58, 60, 62), (84, 83, 96), (25, 23, 75, 76), (43, 41, 84, 85), (61, 59, 93, 94), (17, 15, 71, 72), (35, 33, 80, 81), (53, 51, 89, 90), (9, 7, 67, 68), (27, 25, 76, 77), (45, 43, 85, 86), (63, 61, 94, 95), (19, 17, 72, 73), (37, 35, 81, 82), (55, 53, 90, 91), (11, 9, 68, 69), (29, 27, 77, 78), (47, 45, 86, 87), (3, 1, 64, 65), (1, 63, 95, 64), (21, 19, 73, 74), (39, 37, 82, 83), (57, 55, 91, 92), (13, 11, 69, 70), (31, 29, 78, 79), (49, 47, 87, 88), (5, 3, 65, 66), (23, 21, 74, 75), (41, 39, 83, 84), (59, 57, 92, 93), (15, 13, 70, 71), (33, 31, 79, 80), (51, 49, 88, 89), (71, 70, 96), (85, 84, 96), (72, 71, 96), (86, 85, 96), (73, 72, 96), (87, 86, 96), (74, 73, 96), (88, 87, 96), (75, 74, 96), (89, 88, 96), (76, 75, 96), (90, 89, 96), (77, 76, 96), (91, 90, 96), (78, 77, 96), (65, 64, 96), (92, 91, 96), (79, 78, 96), (66, 65, 96), (93, 92, 96), (80, 79, 96), (67, 66, 96), (94, 93, 96), (81, 80, 96), (68, 67, 96), (95, 94, 96), (82, 81, 96), (69, 68, 96), (64, 95, 96), (83, 82, 96), (70, 69, 96), (1029, 98, 100, 1030), (1030, 100, 102, 1031), (1031, 102, 104, 1032), (1032, 104, 106, 1033), (1033, 106, 108, 1034), (1034, 108, 110, 1035), (1035, 110, 112, 1036), (1036, 112, 114, 1037), (1037, 114, 116, 1038), (1038, 116, 118, 1039), (1039, 118, 120, 1040), (1040, 120, 122, 1041), (1041, 122, 124, 1042), (1042, 124, 126, 1043), (1043, 126, 128, 1044), (1044, 128, 130, 1045), (1045, 130, 132, 1046), (1046, 132, 134, 1047), (1047, 134, 136, 1048), (1048, 136, 138, 1049), (1049, 138, 140, 1050), (1050, 140, 142, 1051), (1051, 142, 144, 1052), (1052, 144, 146, 1053), (1053, 146, 148, 1054), (1054, 148, 150, 1055), (1055, 150, 152, 1056), (1056, 152, 154, 1057), (1057, 154, 156, 1058), (1058, 156, 158, 1059), (104, 102, 163, 164), (1059, 158, 160, 1060), (1060, 160, 98, 1029), (97, 99, 101, 103, 105, 107, 109, 111, 113, 115, 117, 119, 121, 123, 125, 127, 129, 131, 133, 135, 137, 139, 141, 143, 145, 147, 149, 151, 153, 155, 157, 159), (181, 180, 193), (122, 120, 172, 173), (140, 138, 181, 182), (158, 156, 190, 191), (114, 112, 168, 169), (132, 130, 177, 178), (150, 148, 186, 187), (106, 104, 164, 165), (124, 122, 173, 174), (142, 140, 182, 183), (160, 158, 191, 192), (116, 114, 169, 170), (134, 132, 178, 179), (152, 150, 187, 188), (108, 106, 165, 166), (126, 124, 174, 175), (144, 142, 183, 184), (100, 98, 161, 162), (98, 160, 192, 161), (118, 116, 170, 171), (136, 134, 179, 180), (154, 152, 188, 189), (110, 108, 166, 167), (128, 126, 175, 176), (146, 144, 184, 185), (102, 100, 162, 163), (120, 118, 171, 172), (138, 136, 180, 181), (156, 154, 189, 190), (112, 110, 167, 168), (130, 128, 176, 177), (148, 146, 185, 186), (168, 167, 193), (182, 181, 193), (169, 168, 193), (183, 182, 193), (170, 169, 193), (184, 183, 193), (171, 170, 193), (185, 184, 193), (172, 171, 193), (186, 185, 193), (173, 172, 193), (187, 186, 193), (174, 173, 193), (188, 187, 193), (175, 174, 193), (162, 161, 193), (189, 188, 193), (176, 175, 193), (163, 162, 193), (190, 189, 193), (177, 176, 193), (164, 163, 193), (191, 190, 193), (178, 177, 193), (165, 164, 193), (192, 191, 193), (179, 178, 193), (166, 165, 193), (161, 192, 193), (180, 179, 193), (167, 166, 193), (965, 195, 197, 966), (966, 197, 199, 967), (967, 199, 201, 968), (968, 201, 203, 969), (969, 203, 205, 970), (970, 205, 207, 971), (971, 207, 209, 972), (972, 209, 211, 973), (973, 211, 213, 974), (974, 213, 215, 975), (975, 215, 217, 976), (976, 217, 219, 977), (977, 219, 221, 978), (978, 221, 223, 979), (979, 223, 225, 980), (980, 225, 227, 981), (981, 227, 229, 982), (982, 229, 231, 983), (983, 231, 233, 984), (984, 233, 235, 985), (985, 235, 237, 986), (986, 237, 239, 987), (987, 239, 241, 988), (988, 241, 243, 989), (989, 243, 245, 990), (990, 245, 247, 991), (991, 247, 249, 992), (992, 249, 251, 993), (993, 251, 253, 994), (994, 253, 255, 995), (201, 199, 260, 261), (995, 255, 257, 996), (996, 257, 195, 965), (194, 196, 198, 200, 202, 204, 206, 208, 210, 212, 214, 216, 218, 220, 222, 224, 226, 228, 230, 232, 234, 236, 238, 240, 242, 244, 246, 248, 250, 252, 254, 256), (278, 277, 290), (219, 217, 269, 270), (237, 235, 278, 279), (255, 253, 287, 288), (211, 209, 265, 266), (229, 227, 274, 275), (247, 245, 283, 284), (203, 201, 261, 262), (221, 219, 270, 271), (239, 237, 279, 280), (257, 255, 288, 289), (213, 211, 266, 267), (231, 229, 275, 276), (249, 247, 284, 285), (205, 203, 262, 263), (223, 221, 271, 272), (241, 239, 280, 281), (197, 195, 258, 259), (195, 257, 289, 258), (215, 213, 267, 268), (233, 231, 276, 277), (251, 249, 285, 286), (207, 205, 263, 264), (225, 223, 272, 273), (243, 241, 281, 282), (199, 197, 259, 260), (217, 215, 268, 269), (235, 233, 277, 278), (253, 251, 286, 287), (209, 207, 264, 265), (227, 225, 273, 274), (245, 243, 282, 283), (265, 264, 290), (279, 278, 290), (266, 265, 290), (280, 279, 290), (267, 266, 290), (281, 280, 290), (268, 267, 290), (282, 281, 290), (269, 268, 290), (283, 282, 290), (270, 269, 290), (284, 283, 290), (271, 270, 290), (285, 284, 290), (272, 271, 290), (259, 258, 290), (286, 285, 290), (273, 272, 290), (260, 259, 290), (287, 286, 290), (274, 273, 290), (261, 260, 290), (288, 287, 290), (275, 274, 290), (262, 261, 290), (289, 288, 290), (276, 275, 290), (263, 262, 290), (258, 289, 290), (277, 276, 290), (264, 263, 290), (302, 301, 316, 317), (295, 294, 309, 310), (303, 302, 317, 318), (296, 295, 310, 311), (304, 303, 318, 319), (297, 296, 311, 312), (305, 304, 319, 320), (298, 297, 312, 313), (291, 742, 306), (621, 305, 320), (299, 298, 313, 314), (292, 291, 306, 307), (300, 299, 314, 315), (293, 292, 307, 308), (301, 300, 315, 316), (294, 293, 308, 309), (308, 307, 322, 323), (316, 315, 330, 331), (309, 308, 323, 324), (317, 316, 331, 332), (310, 309, 324, 325), (318, 317, 332, 333), (311, 310, 325, 326), (319, 318, 333, 334), (312, 311, 326, 327), (320, 319, 334, 335), (313, 312, 327, 328), (306, 742, 321), (621, 320, 335), (314, 313, 328, 329), (307, 306, 321, 322), (315, 314, 329, 330), (327, 326, 341, 342), (335, 334, 349, 350), (328, 327, 342, 343), (321, 742, 336), (621, 335, 350), (329, 328, 343, 344), (322, 321, 336, 337), (330, 329, 344, 345), (323, 322, 337, 338), (331, 330, 345, 346), (324, 323, 338, 339), (332, 331, 346, 347), (325, 324, 339, 340), (333, 332, 347, 348), (326, 325, 340, 341), (334, 333, 348, 349), (346, 345, 360, 361), (339, 338, 353, 354), (347, 346, 361, 362), (340, 339, 354, 355), (348, 347, 362, 363), (341, 340, 355, 356), (349, 348, 363, 364), (342, 341, 356, 357), (350, 349, 364, 365), (343, 342, 357, 358), (336, 742, 351), (621, 350, 365), (344, 343, 358, 359), (337, 336, 351, 352), (345, 344, 359, 360), (338, 337, 352, 353), (365, 364, 379, 380), (358, 357, 372, 373), (351, 742, 366), (621, 365, 380), (359, 358, 373, 374), (352, 351, 366, 367), (360, 359, 374, 375), (353, 352, 367, 368), (361, 360, 375, 376), (354, 353, 368, 369), (362, 361, 376, 377), (355, 354, 369, 370), (363, 362, 377, 378), (356, 355, 370, 371), (364, 363, 378, 379), (357, 356, 371, 372), (377, 376, 391, 392), (370, 369, 384, 385), (378, 377, 392, 393), (371, 370, 385, 386), (379, 378, 393, 394), (372, 371, 386, 387), (380, 379, 394, 395), (373, 372, 387, 388), (366, 742, 381), (621, 380, 395), (374, 373, 388, 389), (367, 366, 381, 382), (375, 374, 389, 390), (368, 367, 382, 383), (376, 375, 390, 391), (369, 368, 383, 384), (381, 742, 396), (621, 395, 410), (389, 388, 403, 404), (382, 381, 396, 397), (390, 389, 404, 405), (383, 382, 397, 398), (391, 390, 405, 406), (384, 383, 398, 399), (392, 391, 406, 407), (385, 384, 399, 400), (393, 392, 407, 408), (386, 385, 400, 401), (394, 393, 408, 409), (387, 386, 401, 402), (395, 394, 409, 410), (388, 387, 402, 403), (400, 399, 414, 415), (408, 407, 422, 423), (401, 400, 415, 416), (409, 408, 423, 424), (402, 401, 416, 417), (410, 409, 424, 425), (403, 402, 417, 418), (396, 742, 411), (621, 410, 425), (404, 403, 418, 419), (397, 396, 411, 412), (405, 404, 419, 420), (398, 397, 412, 413), (406, 405, 420, 421), (399, 398, 413, 414), (407, 406, 421, 422), (419, 418, 433, 434), (412, 411, 426, 427), (420, 419, 434, 435), (413, 412, 427, 428), (421, 420, 435, 436), (414, 413, 428, 429), (422, 421, 436, 437), (415, 414, 429, 430), (423, 422, 437, 438), (416, 415, 430, 431), (424, 423, 438, 439), (417, 416, 431, 432), (425, 424, 439, 440), (418, 417, 432, 433), (411, 742, 426), (621, 425, 440), (438, 437, 452, 453), (431, 430, 445, 446), (439, 438, 453, 454), (432, 431, 446, 447), (440, 439, 454, 455), (433, 432, 447, 448), (426, 742, 441), (621, 440, 455), (434, 433, 448, 449), (427, 426, 441, 442), (435, 434, 449, 450), (428, 427, 442, 443), (436, 435, 450, 451), (429, 428, 443, 444), (437, 436, 451, 452), (430, 429, 444, 445), (442, 441, 456, 457), (450, 449, 464, 465), (443, 442, 457, 458), (451, 450, 465, 466), (444, 443, 458, 459), (452, 451, 466, 467), (445, 444, 459, 460), (453, 452, 467, 468), (446, 445, 460, 461), (454, 453, 468, 469), (447, 446, 461, 462), (455, 454, 469, 470), (448, 447, 462, 463), (441, 742, 456), (621, 455, 470), (449, 448, 463, 464), (461, 460, 475, 476), (469, 468, 483, 484), (462, 461, 476, 477), (470, 469, 484, 485), (463, 462, 477, 478), (456, 742, 471), (621, 470, 485), (464, 463, 478, 479), (457, 456, 471, 472), (465, 464, 479, 480), (458, 457, 472, 473), (466, 465, 480, 481), (459, 458, 473, 474), (467, 466, 481, 482), (460, 459, 474, 475), (468, 467, 482, 483), (480, 479, 494, 495), (473, 472, 487, 488), (481, 480, 495, 496), (474, 473, 488, 489), (482, 481, 496, 497), (475, 474, 489, 490), (483, 482, 497, 498), (476, 475, 490, 491), (484, 483, 498, 499), (477, 476, 491, 492), (485, 484, 499, 500), (478, 477, 492, 493), (471, 742, 486), (621, 485, 500), (479, 478, 493, 494), (472, 471, 486, 487), (499, 498, 513, 514), (492, 491, 506, 507), (500, 499, 514, 515), (493, 492, 507, 508), (486, 742, 501), (621, 500, 515), (494, 493, 508, 509), (487, 486, 501, 502), (495, 494, 509, 510), (488, 487, 502, 503), (496, 495, 510, 511), (489, 488, 503, 504), (497, 496, 511, 512), (490, 489, 504, 505), (498, 497, 512, 513), (491, 490, 505, 506), (511, 510, 525, 526), (504, 503, 518, 519), (512, 511, 526, 527), (505, 504, 519, 520), (513, 512, 527, 528), (506, 505, 520, 521), (514, 513, 528, 529), (507, 506, 521, 522), (515, 514, 529, 530), (508, 507, 522, 523), (501, 742, 516), (621, 515, 530), (509, 508, 523, 524), (502, 501, 516, 517), (510, 509, 524, 525), (503, 502, 517, 518), (530, 529, 544, 545), (523, 522, 537, 538), (516, 742, 531), (621, 530, 545), (524, 523, 538, 539), (517, 516, 531, 532), (525, 524, 539, 540), (518, 517, 532, 533), (526, 525, 540, 541), (519, 518, 533, 534), (527, 526, 541, 542), (520, 519, 534, 535), (528, 527, 542, 543), (521, 520, 535, 536), (529, 528, 543, 544), (522, 521, 536, 537), (534, 533, 548, 549), (542, 541, 556, 557), (535, 534, 549, 550), (543, 542, 557, 558), (536, 535, 550, 551), (544, 543, 558, 559), (537, 536, 551, 552), (545, 544, 559, 560), (538, 537, 552, 553), (531, 742, 546), (621, 545, 560), (539, 538, 553, 554), (532, 531, 546, 547), (540, 539, 554, 555), (533, 532, 547, 548), (541, 540, 555, 556), (553, 552, 567, 568), (546, 742, 561), (621, 560, 575), (554, 553, 568, 569), (547, 546, 561, 562), (555, 554, 569, 570), (548, 547, 562, 563), (556, 555, 570, 571), (549, 548, 563, 564), (557, 556, 571, 572), (550, 549, 564, 565), (558, 557, 572, 573), (551, 550, 565, 566), (559, 558, 573, 574), (552, 551, 566, 567), (560, 559, 574, 575), (572, 571, 586, 587), (565, 564, 579, 580), (573, 572, 587, 588), (566, 565, 580, 581), (574, 573, 588, 589), (567, 566, 581, 582), (575, 574, 589, 590), (568, 567, 582, 583), (561, 742, 576), (621, 575, 590), (569, 568, 583, 584), (562, 561, 576, 577), (570, 569, 584, 585), (563, 562, 577, 578), (571, 570, 585, 586), (564, 563, 578, 579), (576, 742, 591), (621, 590, 605), (584, 583, 598, 599), (577, 576, 591, 592), (585, 584, 599, 600), (578, 577, 592, 593), (586, 585, 600, 601), (579, 578, 593, 594), (587, 586, 601, 602), (580, 579, 594, 595), (588, 587, 602, 603), (581, 580, 595, 596), (589, 588, 603, 604), (582, 581, 596, 597), (590, 589, 604, 605), (583, 582, 597, 598), (595, 594, 609, 610), (603, 602, 617, 618), (596, 595, 610, 611), (604, 603, 618, 619), (597, 596, 611, 612), (605, 604, 619, 620), (598, 597, 612, 613), (591, 742, 606), (621, 605, 620), (599, 598, 613, 614), (592, 591, 606, 607), (600, 599, 614, 615), (593, 592, 607, 608), (601, 600, 615, 616), (594, 593, 608, 609), (602, 601, 616, 617), (614, 613, 629, 630), (607, 606, 622, 623), (615, 614, 630, 631), (608, 607, 623, 624), (616, 615, 631, 632), (609, 608, 624, 625), (617, 616, 632, 633), (610, 609, 625, 626), (618, 617, 633, 634), (611, 610, 626, 627), (619, 618, 634, 635), (612, 611, 627, 628), (620, 619, 635, 636), (613, 612, 628, 629), (606, 742, 622), (621, 620, 636), (634, 633, 648, 649), (627, 626, 641, 642), (635, 634, 649, 650), (628, 627, 642, 643), (636, 635, 650, 651), (629, 628, 643, 644), (622, 742, 637), (621, 636, 651), (630, 629, 644, 645), (623, 622, 637, 638), (631, 630, 645, 646), (624, 623, 638, 639), (632, 631, 646, 647), (625, 624, 639, 640), (633, 632, 647, 648), (626, 625, 640, 641), (646, 645, 660, 661), (639, 638, 653, 654), (647, 646, 661, 662), (640, 639, 654, 655), (648, 647, 662, 663), (641, 640, 655, 656), (649, 648, 663, 664), (642, 641, 656, 657), (650, 649, 664, 665), (643, 642, 657, 658), (651, 650, 665, 666), (644, 643, 658, 659), (637, 742, 652), (621, 651, 666), (645, 644, 659, 660), (638, 637, 652, 653), (665, 664, 679, 680), (658, 657, 672, 673), (666, 665, 680, 681), (659, 658, 673, 674), (652, 742, 667), (621, 666, 681), (660, 659, 674, 675), (653, 652, 667, 668), (661, 660, 675, 676), (654, 653, 668, 669), (662, 661, 676, 677), (655, 654, 669, 670), (663, 662, 677, 678), (656, 655, 670, 671), (664, 663, 678, 679), (657, 656, 671, 672), (669, 668, 683, 684), (677, 676, 691, 692), (670, 669, 684, 685), (678, 677, 692, 693), (671, 670, 685, 686), (679, 678, 693, 694), (672, 671, 686, 687), (680, 679, 694, 695), (673, 672, 687, 688), (681, 680, 695, 696), (674, 673, 688, 689), (667, 742, 682), (621, 681, 696), (675, 674, 689, 690), (668, 667, 682, 683), (676, 675, 690, 691), (688, 687, 702, 703), (696, 695, 710, 711), (689, 688, 703, 704), (682, 742, 697), (621, 696, 711), (690, 689, 704, 705), (683, 682, 697, 698), (691, 690, 705, 706), (684, 683, 698, 699), (692, 691, 706, 707), (685, 684, 699, 700), (693, 692, 707, 708), (686, 685, 700, 701), (694, 693, 708, 709), (687, 686, 701, 702), (695, 694, 709, 710), (707, 706, 721, 722), (700, 699, 714, 715), (708, 707, 722, 723), (701, 700, 715, 716), (709, 708, 723, 724), (702, 701, 716, 717), (710, 709, 724, 725), (703, 702, 717, 718), (711, 710, 725, 726), (704, 703, 718, 719), (697, 742, 712), (621, 711, 726), (705, 704, 719, 720), (698, 697, 712, 713), (706, 705, 720, 721), (699, 698, 713, 714), (726, 725, 740, 741), (719, 718, 733, 734), (712, 742, 727), (621, 726, 741), (720, 719, 734, 735), (713, 712, 727, 728), (721, 720, 735, 736), (714, 713, 728, 729), (722, 721, 736, 737), (715, 714, 729, 730), (723, 722, 737, 738), (716, 715, 730, 731), (724, 723, 738, 739), (717, 716, 731, 732), (725, 724, 739, 740), (718, 717, 732, 733), (730, 729, 745, 746), (738, 737, 753, 754), (731, 730, 746, 747), (739, 738, 754, 755), (732, 731, 747, 748), (740, 739, 755, 756), (733, 732, 748, 749), (741, 740, 756, 757), (734, 733, 749, 750), (727, 742, 743), (621, 741, 757), (735, 734, 750, 751), (728, 727, 743, 744), (736, 735, 751, 752), (729, 728, 744, 745), (737, 736, 752, 753), (750, 749, 764, 765), (743, 742, 758), (621, 757, 772), (751, 750, 765, 766), (744, 743, 758, 759), (752, 751, 766, 767), (745, 744, 759, 760), (753, 752, 767, 768), (746, 745, 760, 761), (754, 753, 768, 769), (747, 746, 761, 762), (755, 754, 769, 770), (748, 747, 762, 763), (756, 755, 770, 771), (749, 748, 763, 764), (757, 756, 771, 772), (769, 768, 301, 302), (762, 761, 294, 295), (770, 769, 302, 303), (763, 762, 295, 296), (771, 770, 303, 304), (764, 763, 296, 297), (772, 771, 304, 305), (765, 764, 297, 298), (758, 742, 291), (621, 772, 305), (766, 765, 298, 299), (759, 758, 291, 292), (767, 766, 299, 300), (760, 759, 292, 293), (768, 767, 300, 301), (761, 760, 293, 294), (963, 804, 773, 964), (962, 803, 804, 963), (961, 802, 803, 962), (960, 801, 802, 961), (959, 800, 801, 960), (958, 799, 800, 959), (957, 798, 799, 958), (956, 797, 798, 957), (955, 796, 797, 956), (954, 795, 796, 955), (953, 794, 795, 954), (952, 793, 794, 953), (951, 792, 793, 952), (950, 791, 792, 951), (949, 790, 791, 950), (948, 789, 790, 949), (947, 788, 789, 948), (946, 787, 788, 947), (945, 786, 787, 946), (944, 785, 786, 945), (943, 784, 785, 944), (942, 783, 784, 943), (941, 782, 783, 942), (940, 781, 782, 941), (939, 780, 781, 940), (938, 779, 780, 939), (937, 778, 779, 938), (936, 777, 778, 937), (935, 776, 777, 936), (934, 775, 776, 935), (933, 774, 775, 934), (964, 773, 774, 933), (1027, 836, 805, 1028), (1026, 835, 836, 1027), (1025, 834, 835, 1026), (1024, 833, 834, 1025), (1023, 832, 833, 1024), (1022, 831, 832, 1023), (1021, 830, 831, 1022), (1020, 829, 830, 1021), (1019, 828, 829, 1020), (1018, 827, 828, 1019), (1017, 826, 827, 1018), (1016, 825, 826, 1017), (1015, 824, 825, 1016), (1014, 823, 824, 1015), (1013, 822, 823, 1014), (1012, 821, 822, 1013), (1011, 820, 821, 1012), (1010, 819, 820, 1011), (1009, 818, 819, 1010), (1008, 817, 818, 1009), (1007, 816, 817, 1008), (1006, 815, 816, 1007), (1005, 814, 815, 1006), (1004, 813, 814, 1005), (1003, 812, 813, 1004), (1002, 811, 812, 1003), (1001, 810, 811, 1002), (1000, 809, 810, 1001), (999, 808, 809, 1000), (998, 807, 808, 999), (997, 806, 807, 998), (1028, 805, 806, 997), (899, 868, 837, 900), (898, 867, 868, 899), (897, 866, 867, 898), (896, 865, 866, 897), (895, 864, 865, 896), (894, 863, 864, 895), (893, 862, 863, 894), (892, 861, 862, 893), (891, 860, 861, 892), (890, 859, 860, 891), (889, 858, 859, 890), (888, 857, 858, 889), (887, 856, 857, 888), (886, 855, 856, 887), (885, 854, 855, 886), (884, 853, 854, 885), (883, 852, 853, 884), (882, 851, 852, 883), (881, 850, 851, 882), (880, 849, 850, 881), (879, 848, 849, 880), (878, 847, 848, 879), (877, 846, 847, 878), (876, 845, 846, 877), (875, 844, 845, 876), (874, 843, 844, 875), (873, 842, 843, 874), (872, 841, 842, 873), (871, 840, 841, 872), (870, 839, 840, 871), (869, 838, 839, 870), (900, 837, 838, 869), (0, 900, 869, 2), (2, 869, 870, 4), (4, 870, 871, 6), (6, 871, 872, 8), (8, 872, 873, 10), (10, 873, 874, 12), (12, 874, 875, 14), (14, 875, 876, 16), (16, 876, 877, 18), (18, 877, 878, 20), (20, 878, 879, 22), (22, 879, 880, 24), (24, 880, 881, 26), (26, 881, 882, 28), (28, 882, 883, 30), (30, 883, 884, 32), (32, 884, 885, 34), (34, 885, 886, 36), (36, 886, 887, 38), (38, 887, 888, 40), (40, 888, 889, 42), (42, 889, 890, 44), (44, 890, 891, 46), (46, 891, 892, 48), (48, 892, 893, 50), (50, 893, 894, 52), (52, 894, 895, 54), (54, 895, 896, 56), (56, 896, 897, 58), (58, 897, 898, 60), (60, 898, 899, 62), (62, 899, 900, 0), (868, 932, 901, 837), (867, 931, 932, 868), (866, 930, 931, 867), (865, 929, 930, 866), (864, 928, 929, 865), (863, 927, 928, 864), (862, 926, 927, 863), (861, 925, 926, 862), (860, 924, 925, 861), (859, 923, 924, 860), (858, 922, 923, 859), (857, 921, 922, 858), (856, 920, 921, 857), (855, 919, 920, 856), (854, 918, 919, 855), (853, 917, 918, 854), (852, 916, 917, 853), (851, 915, 916, 852), (850, 914, 915, 851), (849, 913, 914, 850), (848, 912, 913, 849), (847, 911, 912, 848), (846, 910, 911, 847), (845, 909, 910, 846), (844, 908, 909, 845), (843, 907, 908, 844), (842, 906, 907, 843), (841, 905, 906, 842), (840, 904, 905, 841), (839, 903, 904, 840), (838, 902, 903, 839), (837, 901, 902, 838), (194, 964, 933, 196), (196, 933, 934, 198), (198, 934, 935, 200), (200, 935, 936, 202), (202, 936, 937, 204), (204, 937, 938, 206), (206, 938, 939, 208), (208, 939, 940, 210), (210, 940, 941, 212), (212, 941, 942, 214), (214, 942, 943, 216), (216, 943, 944, 218), (218, 944, 945, 220), (220, 945, 946, 222), (222, 946, 947, 224), (224, 947, 948, 226), (226, 948, 949, 228), (228, 949, 950, 230), (230, 950, 951, 232), (232, 951, 952, 234), (234, 952, 953, 236), (236, 953, 954, 238), (238, 954, 955, 240), (240, 955, 956, 242), (242, 956, 957, 244), (244, 957, 958, 246), (246, 958, 959, 248), (248, 959, 960, 250), (250, 960, 961, 252), (252, 961, 962, 254), (254, 962, 963, 256), (256, 963, 964, 194), (804, 996, 965, 773), (803, 995, 996, 804), (802, 994, 995, 803), (801, 993, 994, 802), (800, 992, 993, 801), (799, 991, 992, 800), (798, 990, 991, 799), (797, 989, 990, 798), (796, 988, 989, 797), (795, 987, 988, 796), (794, 986, 987, 795), (793, 985, 986, 794), (792, 984, 985, 793), (791, 983, 984, 792), (790, 982, 983, 791), (789, 981, 982, 790), (788, 980, 981, 789), (787, 979, 980, 788), (786, 978, 979, 787), (785, 977, 978, 786), (784, 976, 977, 785), (783, 975, 976, 784), (782, 974, 975, 783), (781, 973, 974, 782), (780, 972, 973, 781), (779, 971, 972, 780), (778, 970, 971, 779), (777, 969, 970, 778), (776, 968, 969, 777), (775, 967, 968, 776), (774, 966, 967, 775), (773, 965, 966, 774), (97, 1028, 997, 99), (99, 997, 998, 101), (101, 998, 999, 103), (103, 999, 1000, 105), (105, 1000, 1001, 107), (107, 1001, 1002, 109), (109, 1002, 1003, 111), (111, 1003, 1004, 113), (113, 1004, 1005, 115), (115, 1005, 1006, 117), (117, 1006, 1007, 119), (119, 1007, 1008, 121), (121, 1008, 1009, 123), (123, 1009, 1010, 125), (125, 1010, 1011, 127), (127, 1011, 1012, 129), (129, 1012, 1013, 131), (131, 1013, 1014, 133), (133, 1014, 1015, 135), (135, 1015, 1016, 137), (137, 1016, 1017, 139), (139, 1017, 1018, 141), (141, 1018, 1019, 143), (143, 1019, 1020, 145), (145, 1020, 1021, 147), (147, 1021, 1022, 149), (149, 1022, 1023, 151), (151, 1023, 1024, 153), (153, 1024, 1025, 155), (155, 1025, 1026, 157), (157, 1026, 1027, 159), (159, 1027, 1028, 97), (836, 1060, 1029, 805), (835, 1059, 1060, 836), (834, 1058, 1059, 835), (833, 1057, 1058, 834), (832, 1056, 1057, 833), (831, 1055, 1056, 832), (830, 1054, 1055, 831), (829, 1053, 1054, 830), (828, 1052, 1053, 829), (827, 1051, 1052, 828), (826, 1050, 1051, 827), (825, 1049, 1050, 826), (824, 1048, 1049, 825), (823, 1047, 1048, 824), (822, 1046, 1047, 823), (821, 1045, 1046, 822), (820, 1044, 1045, 821), (819, 1043, 1044, 820), (818, 1042, 1043, 819), (817, 1041, 1042, 818), (816, 1040, 1041, 817), (815, 1039, 1040, 816), (814, 1038, 1039, 815), (813, 1037, 1038, 814), (812, 1036, 1037, 813), (811, 1035, 1036, 812), (810, 1034, 1035, 811), (809, 1033, 1034, 810), (808, 1032, 1033, 809), (807, 1031, 1032, 808), (806, 1030, 1031, 807), (805, 1029, 1030, 806)])
me_cylinder.polygons.foreach_set('material_index', [2, 2, 2, 2, 2, 2, 2, 2, 2, 2, 2, 2, 2, 2, 2, 2, 2, 2, 2, 2, 2, 2, 2, 2, 2, 2, 2, 2, 2, 2, 2, 2, 2, 2, 2, 2, 2, 2, 2, 2, 2, 2, 2, 2, 2, 2, 2, 2, 2, 2, 2, 2, 2, 2, 2, 2, 2, 2, 2, 2, 2, 2, 2, 2, 2, 2, 2, 2, 2, 2, 2, 2, 2, 2, 2, 2, 2, 2, 2, 2, 2, 2, 2, 2, 2, 2, 2, 2, 2, 2, 2, 2, 2, 2, 2, 2, 2, 0, 0, 0, 0, 0, 0, 0, 0, 0, 0, 0, 0, 0, 0, 0, 0, 0, 0, 0, 0, 0, 0, 0, 0, 0, 0, 0, 0, 0, 0, 0, 0, 0, 0, 0, 0, 0, 0, 0, 0, 0, 0, 0, 0, 0, 0, 0, 0, 0, 0, 0, 0, 0, 0, 0, 0, 0, 0, 0, 0, 0, 0, 0, 0, 0, 0, 0, 0, 0, 0, 0, 0, 0, 0, 0, 0, 0, 0, 0, 0, 0, 0, 0, 0, 0, 0, 0, 0, 0, 0, 0, 0, 0, 0, 0, 0, 0, 1, 1, 1, 1, 1, 1, 1, 1, 1, 1, 1, 1, 1, 1, 1, 1, 1, 1, 1, 1, 1, 1, 1, 1, 1, 1, 1, 1, 1, 1, 1, 1, 1, 1, 1, 1, 1, 1, 1, 1, 1, 1, 1, 1, 1, 1, 1, 1, 1, 1, 1, 1, 1, 1, 1, 1, 1, 1, 1, 1, 1, 1, 1, 1, 1, 1, 1, 1, 1, 1, 1, 1, 1, 1, 1, 1, 1, 1, 1, 1, 1, 1, 1, 1, 1, 1, 1, 1, 1, 1, 1, 1, 1, 1, 1, 1, 1, 0, 0, 0, 0, 0, 0, 0, 0, 0, 0, 0, 0, 0, 0, 0, 0, 0, 0, 0, 0, 0, 0, 0, 0, 0, 0, 0, 0, 0, 0, 0, 0, 0, 0, 0, 0, 0, 0, 0, 0, 0, 0, 0, 0, 0, 0, 0, 0, 0, 0, 0, 0, 0, 0, 0, 0, 0, 0, 0, 0, 0, 0, 0, 0, 0, 0, 0, 0, 0, 0, 0, 0, 0, 0, 0, 0, 0, 0, 0, 0, 0, 0, 0, 0, 0, 0, 0, 0, 0, 0, 0, 0, 0, 0, 0, 0, 0, 0, 0, 0, 0, 0, 0, 0, 0, 0, 0, 0, 0, 0, 0, 0, 0, 0, 0, 0, 0, 0, 0, 0, 0, 0, 0, 0, 0, 0, 0, 0, 0, 0, 0, 0, 0, 0, 0, 0, 0, 0, 0, 0, 0, 0, 0, 0, 0, 0, 0, 0, 0, 0, 0, 0, 0, 0, 0, 0, 0, 0, 0, 0, 0, 0, 0, 0, 0, 0, 0, 0, 0, 0, 0, 0, 0, 0, 0, 0, 0, 0, 0, 0, 0, 0, 0, 0, 0, 0, 0, 0, 0, 0, 0, 0, 0, 0, 0, 0, 0, 0, 0, 0, 0, 0, 0, 0, 0, 0, 0, 0, 0, 0, 0, 0, 0, 0, 0, 0, 0, 0, 0, 0, 0, 0, 0, 0, 0, 0, 0, 0, 0, 0, 0, 0, 0, 0, 0, 0, 0, 0, 0, 0, 0, 0, 0, 0, 0, 0, 0, 0, 0, 0, 0, 0, 0, 0, 0, 0, 0, 0, 0, 0, 0, 0, 0, 0, 0, 0, 0, 0, 0, 0, 0, 0, 0, 0, 0, 0, 0, 0, 0, 0, 0, 0, 0, 0, 0, 0, 0, 0, 0, 0, 0, 0, 0, 0, 0, 0, 0, 0, 0, 0, 0, 0, 0, 0, 0, 0, 0, 0, 0, 0, 0, 0, 0, 0, 0, 0, 0, 0, 0, 0, 0, 0, 0, 0, 0, 0, 0, 0, 0, 0, 0, 0, 0, 0, 0, 0, 0, 0, 0, 0, 0, 0, 0, 0, 0, 0, 0, 0, 0, 0, 0, 0, 0, 0, 0, 0, 0, 0, 0, 0, 0, 0, 0, 0, 0, 0, 0, 0, 0, 0, 0, 0, 0, 0, 0, 0, 0, 0, 0, 0, 0, 0, 0, 0, 0, 0, 0, 0, 0, 0, 0, 0, 0, 0, 0, 0, 0, 0, 0, 0, 0, 0, 0, 0, 0, 0, 0, 0, 0, 0, 0, 0, 0, 0, 0, 0, 0, 0, 0, 0, 0, 0, 0, 0, 0, 0, 0, 0, 0, 0, 0, 0, 0, 0, 0, 0, 0, 0, 0, 0, 0, 0, 0, 0, 0, 0, 0, 0, 0, 0, 0, 0, 0, 0, 0, 0, 0, 0, 0, 0, 0, 0, 0, 0, 0, 0, 0, 0, 0, 0, 0, 0, 0, 0, 0, 0, 0, 0, 0, 0, 0, 0, 0, 0, 0, 0, 0, 0, 0, 0, 0, 0, 0, 0, 0, 0, 0, 0, 0, 0, 0, 0, 0, 0, 0, 0, 0, 0, 0, 0, 0, 0, 1, 1, 1, 1, 1, 1, 1, 1, 1, 1, 1, 1, 1, 1, 1, 1, 1, 1, 1, 1, 1, 1, 1, 1, 1, 1, 1, 1, 1, 1, 1, 1, 0, 0, 0, 0, 0, 0, 0, 0, 0, 0, 0, 0, 0, 0, 0, 0, 0, 0, 0, 0, 0, 0, 0, 0, 0, 0, 0, 0, 0, 0, 0, 0, 2, 2, 2, 2, 2, 2, 2, 2, 2, 2, 2, 2, 2, 2, 2, 2, 2, 2, 2, 2, 2, 2, 2, 2, 2, 2, 2, 2, 2, 2, 2, 2, 2, 2, 2, 2, 2, 2, 2, 2, 2, 2, 2, 2, 2, 2, 2, 2, 2, 2, 2, 2, 2, 2, 2, 2, 2, 2, 2, 2, 2, 2, 2, 2, 2, 2, 2, 2, 2, 2, 2, 2, 2, 2, 2, 2, 2, 2, 2, 2, 2, 2, 2, 2, 2, 2, 2, 2, 2, 2, 2, 2, 2, 2, 2, 2, 1, 1, 1, 1, 1, 1, 1, 1, 1, 1, 1, 1, 1, 1, 1, 1, 1, 1, 1, 1, 1, 1, 1, 1, 1, 1, 1, 1, 1, 1, 1, 1, 1, 1, 1, 1, 1, 1, 1, 1, 1, 1, 1, 1, 1, 1, 1, 1, 1, 1, 1, 1, 1, 1, 1, 1, 1, 1, 1, 1, 1, 1, 1, 1, 0, 0, 0, 0, 0, 0, 0, 0, 0, 0, 0, 0, 0, 0, 0, 0, 0, 0, 0, 0, 0, 0, 0, 0, 0, 0, 0, 0, 0, 0, 0, 0, 0, 0, 0, 0, 0, 0, 0, 0, 0, 0, 0, 0, 0, 0, 0, 0, 0, 0, 0, 0, 0, 0, 0, 0, 0, 0, 0, 0, 0, 0, 0, 0])
_k = {(0, 2): 1.0, (1, 3): 1.0, (2, 4): 1.0, (3, 5): 1.0, (4, 6): 1.0, (5, 7): 1.0, (6, 8): 1.0, (7, 9): 1.0, (8, 10): 1.0, (9, 11): 1.0, (10, 12): 1.0, (11, 13): 1.0, (12, 14): 1.0, (13, 15): 1.0, (14, 16): 1.0, (15, 17): 1.0, (16, 18): 1.0, (17, 19): 1.0, (18, 20): 1.0, (19, 21): 1.0, (20, 22): 1.0, (21, 23): 1.0, (22, 24): 1.0, (23, 25): 1.0, (24, 26): 1.0, (25, 27): 1.0, (26, 28): 1.0, (27, 29): 1.0, (28, 30): 1.0, (29, 31): 1.0, (30, 32): 1.0, (31, 33): 1.0, (32, 34): 1.0, (33, 35): 1.0, (34, 36): 1.0, (35, 37): 1.0, (36, 38): 1.0, (37, 39): 1.0, (38, 40): 1.0, (39, 41): 1.0, (40, 42): 1.0, (41, 43): 1.0, (42, 44): 1.0, (43, 45): 1.0, (44, 46): 1.0, (45, 47): 1.0, (46, 48): 1.0, (47, 49): 1.0, (48, 50): 1.0, (49, 51): 1.0, (50, 52): 1.0, (51, 53): 1.0, (52, 54): 1.0, (53, 55): 1.0, (54, 56): 1.0, (55, 57): 1.0, (56, 58): 1.0, (57, 59): 1.0, (58, 60): 1.0, (59, 61): 1.0, (60, 62): 1.0, (61, 63): 1.0, (0, 62): 1.0, (1, 63): 1.0, (64, 65): 1.0, (65, 66): 1.0, (66, 67): 1.0, (67, 68): 1.0, (68, 69): 1.0, (69, 70): 1.0, (70, 71): 1.0, (71, 72): 1.0, (72, 73): 1.0, (73, 74): 1.0, (74, 75): 1.0, (75, 76): 1.0, (76, 77): 1.0, (77, 78): 1.0, (78, 79): 1.0, (79, 80): 1.0, (80, 81): 1.0, (81, 82): 1.0, (82, 83): 1.0, (83, 84): 1.0, (84, 85): 1.0, (85, 86): 1.0, (86, 87): 1.0, (87, 88): 1.0, (88, 89): 1.0, (89, 90): 1.0, (90, 91): 1.0, (91, 92): 1.0, (92, 93): 1.0, (93, 94): 1.0, (94, 95): 1.0, (64, 95): 1.0, (97, 99): 1.0, (98, 100): 1.0, (99, 101): 1.0, (100, 102): 1.0, (101, 103): 1.0, (102, 104): 1.0, (103, 105): 1.0, (104, 106): 1.0, (105, 107): 1.0, (106, 108): 1.0, (107, 109): 1.0, (108, 110): 1.0, (109, 111): 1.0, (110, 112): 1.0, (111, 113): 1.0, (112, 114): 1.0, (113, 115): 1.0, (114, 116): 1.0, (115, 117): 1.0, (116, 118): 1.0, (117, 119): 1.0, (118, 120): 1.0, (119, 121): 1.0, (120, 122): 1.0, (121, 123): 1.0, (122, 124): 1.0, (123, 125): 1.0, (124, 126): 1.0, (125, 127): 1.0, (126, 128): 1.0, (127, 129): 1.0, (128, 130): 1.0, (129, 131): 1.0, (130, 132): 1.0, (131, 133): 1.0, (132, 134): 1.0, (133, 135): 1.0, (134, 136): 1.0, (135, 137): 1.0, (136, 138): 1.0, (137, 139): 1.0, (138, 140): 1.0, (139, 141): 1.0, (140, 142): 1.0, (141, 143): 1.0, (142, 144): 1.0, (143, 145): 1.0, (144, 146): 1.0, (145, 147): 1.0, (146, 148): 1.0, (147, 149): 1.0, (148, 150): 1.0, (149, 151): 1.0, (150, 152): 1.0, (151, 153): 1.0, (152, 154): 1.0, (153, 155): 1.0, (154, 156): 1.0, (155, 157): 1.0, (156, 158): 1.0, (157, 159): 1.0, (158, 160): 1.0, (97, 159): 1.0, (98, 160): 1.0, (161, 162): 1.0, (162, 163): 1.0, (163, 164): 1.0, (164, 165): 1.0, (165, 166): 1.0, (166, 167): 1.0, (167, 168): 1.0, (168, 169): 1.0, (169, 170): 1.0, (170, 171): 1.0, (171, 172): 1.0, (172, 173): 1.0, (173, 174): 1.0, (174, 175): 1.0, (175, 176): 1.0, (176, 177): 1.0, (177, 178): 1.0, (178, 179): 1.0, (179, 180): 1.0, (180, 181): 1.0, (181, 182): 1.0, (182, 183): 1.0, (183, 184): 1.0, (184, 185): 1.0, (185, 186): 1.0, (186, 187): 1.0, (187, 188): 1.0, (188, 189): 1.0, (189, 190): 1.0, (190, 191): 1.0, (191, 192): 1.0, (161, 192): 1.0, (194, 196): 1.0, (195, 197): 1.0, (196, 198): 1.0, (197, 199): 1.0, (198, 200): 1.0, (199, 201): 1.0, (200, 202): 1.0, (201, 203): 1.0, (202, 204): 1.0, (203, 205): 1.0, (204, 206): 1.0, (205, 207): 1.0, (206, 208): 1.0, (207, 209): 1.0, (208, 210): 1.0, (209, 211): 1.0, (210, 212): 1.0, (211, 213): 1.0, (212, 214): 1.0, (213, 215): 1.0, (214, 216): 1.0, (215, 217): 1.0, (216, 218): 1.0, (217, 219): 1.0, (218, 220): 1.0, (219, 221): 1.0, (220, 222): 1.0, (221, 223): 1.0, (222, 224): 1.0, (223, 225): 1.0, (224, 226): 1.0, (225, 227): 1.0, (226, 228): 1.0, (227, 229): 1.0, (228, 230): 1.0, (229, 231): 1.0, (230, 232): 1.0, (231, 233): 1.0, (232, 234): 1.0, (233, 235): 1.0, (234, 236): 1.0, (235, 237): 1.0, (236, 238): 1.0, (237, 239): 1.0, (238, 240): 1.0, (239, 241): 1.0, (240, 242): 1.0, (241, 243): 1.0, (242, 244): 1.0, (243, 245): 1.0, (244, 246): 1.0, (245, 247): 1.0, (246, 248): 1.0, (247, 249): 1.0, (248, 250): 1.0, (249, 251): 1.0, (250, 252): 1.0, (251, 253): 1.0, (252, 254): 1.0, (253, 255): 1.0, (254, 256): 1.0, (255, 257): 1.0, (194, 256): 1.0, (195, 257): 1.0, (258, 259): 1.0, (259, 260): 1.0, (260, 261): 1.0, (261, 262): 1.0, (262, 263): 1.0, (263, 264): 1.0, (264, 265): 1.0, (265, 266): 1.0, (266, 267): 1.0, (267, 268): 1.0, (268, 269): 1.0, (269, 270): 1.0, (270, 271): 1.0, (271, 272): 1.0, (272, 273): 1.0, (273, 274): 1.0, (274, 275): 1.0, (275, 276): 1.0, (276, 277): 1.0, (277, 278): 1.0, (278, 279): 1.0, (279, 280): 1.0, (280, 281): 1.0, (281, 282): 1.0, (282, 283): 1.0, (283, 284): 1.0, (284, 285): 1.0, (285, 286): 1.0, (286, 287): 1.0, (287, 288): 1.0, (288, 289): 1.0, (258, 289): 1.0}
me_cylinder.attributes.new('crease_edge', 'FLOAT', 'EDGE').data.foreach_set('value', [_k.get((min(e.vertices), max(e.vertices)), 0.0) for e in me_cylinder.edges])
me_cylinder.materials.append(mat_blue)
me_cylinder.materials.append(mat_red)
me_cylinder.materials.append(mat_green)
me_cylinder.use_remesh_preserve_volume = False
me_cylinder.use_remesh_preserve_attributes = False
me_cylinder.use_mirror_vertex_groups = False
me_cylinder.update()

# ---- objects
ob_cylinder = bpy.data.objects.new('Cylinder', me_cylinder)

# ---- transforms, parenting, visibility, modifiers, constraints
ob_cylinder.location = (0.0, 0.0, 0.0)
ob_cylinder.lineart.crease_threshold = 0.0
_m = ob_cylinder.modifiers.new('Subsurf', 'SUBSURF')
_m.uv_smooth = 'PRESERVE_CORNERS'
_m.quality = 2
_m.levels = 2
_m.show_only_control_edges = False

# ---- collection membership
col_collection_1.objects.link(ob_cylinder)

# ---- scene / render settings (as saved in the file)
scene.frame_start = 1; scene.frame_end = 250; scene.frame_set(1)
scene.render.engine = 'BLENDER_EEVEE_NEXT'
scene.render.resolution_percentage = 50
scene.render.dither_intensity = 0.0
scene.cycles.use_denoising = False
scene.cycles.samples = 128
scene.cycles.sampling_pattern = 'TABULATED_SOBOL'
scene.cycles.light_sampling_threshold = 0.0
scene.cycles.use_adaptive_sampling = False
scene.cycles.use_light_tree = False
scene.cycles.blur_glossy = 0.0
scene.cycles.sample_clamp_indirect = 0.0
scene.view_settings.view_transform = 'Standard'
bpy.context.view_layer.update()

# ---- added for rendering (the .blend has no active camera and no usable light): camera, sun
cam_auto = bpy.data.cameras.new('AutoCamera')
cam_auto.lens = 50.0
cam_auto.sensor_width = 36.0
cam_auto.clip_end = 1000.0
ob_auto_camera = bpy.data.objects.new('AutoCamera', cam_auto)
scene.collection.objects.link(ob_auto_camera)
ob_auto_camera.location = (1.4492, -2.99304, 2.18536)
ob_auto_camera.rotation_euler = (1.09748, -7.21219e-08, 0.694738)
scene.camera = ob_auto_camera
light_auto_sun = bpy.data.lights.new('AutoSun', 'SUN')
light_auto_sun.energy = 3.0
light_auto_sun.angle = 0.0523599
ob_auto_sun = bpy.data.objects.new('AutoSun', light_auto_sun)
scene.collection.objects.link(ob_auto_sun)
ob_auto_sun.rotation_euler = (0.872665, 0.174533, 0.523599)
bpy.context.view_layer.update()
